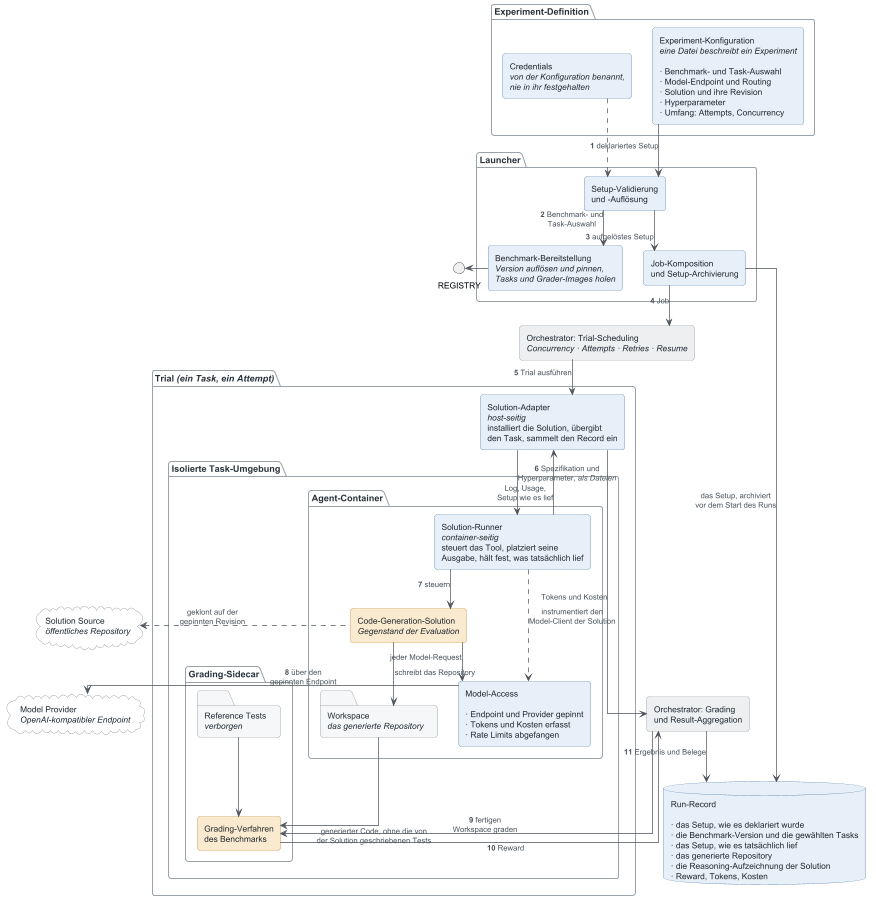

The diagram above was rendered by PlantUML. Its source (embedded in the PNG):
@startuml evaluation-platform-architecture-de
'=============================================================================
' Architektur der Evaluation Platform.
'
' Gegenstand ist die Apparatur, nicht ein einzelnes Experiment. Die beiden
' Dinge, die eine Studie variiert -- der Benchmark und die Code-Generation-
' Solution -- bleiben bewusst unbenannt. Beide treten über eine deklarierte
' Schnittstelle ein, sodass die Abbildung gilt, welcher Benchmark auch immer
' gegradet und welche Solution auch immer gemessen wird.
'
' Die nummerierten Kanten der Reihe nach gelesen ergeben den Lebenslauf eines
' Runs: von der Konfiguration, die ihn deklariert, bis zum Record, der ihn
' überdauert. Der Orchestrator erscheint zweimal, einmal je Rolle, damit die
' Abbildung von oben nach unten gelesen werden kann statt zurückzuspringen.
'
' Deutsche Fassung von architecture.puml -- Änderungen bitte in beiden Dateien.
'
' Rendern:  java -jar plantuml.jar -tsvg docs/architecture.de.puml
'=============================================================================

' Die Bildunterschrift liefert das umgebende Dokument; für die Einzelansicht
' die folgende Zeile einkommentieren.
' title Evaluation Platform -- Architektur

skinparam backgroundColor #FFFFFF
skinparam defaultFontName Helvetica
skinparam defaultFontSize 12
skinparam shadowing false
skinparam roundCorner 8
skinparam componentStyle rectangle
skinparam linetype ortho
skinparam ArrowColor #4A5158
skinparam ArrowFontColor #4A5158
skinparam ArrowFontSize 11
skinparam nodesep 30
skinparam ranksep 50

skinparam package {
  FontSize 13
  FontStyle bold
  FontColor #2B3138
  BackgroundColor #FFFFFF
  BorderColor #9AA2AA
}
skinparam component {
  FontColor #23282D
  FontSize 12
}
skinparam folder {
  BackgroundColor #F6F7F9
  BorderColor #7E868F
  FontColor #23282D
}
skinparam database {
  FontColor #23282D
}
skinparam cloud {
  BackgroundColor #FFFFFF
  BorderColor #7E868F
  FontColor #23282D
}
skinparam note {
  BackgroundColor #FFFCF0
  BorderColor #C6B98C
  FontColor #4A4232
  FontSize 11
}

'-- Farbe trägt genau eine Unterscheidung: wem ein Teil der Apparatur gehört. -
!$PLATFORM = "#back:E7EFF9;line:3C6E9F"
!$INFRA    = "#back:EDEFF1;line:7E868F"
!$SUBJECT  = "#back:FAEBD0;line:B5822E"

'----------------------------------------------------------------- Eingabe ---
package "Experiment-Definition" {
  component "Experiment-Konfiguration\n//eine Datei beschreibt ein Experiment//\n\n· Benchmark- und Task-Auswahl\n· Model-Endpoint und Routing\n· Solution und ihre Revision\n· Hyperparameter\n· Umfang: Attempts, Concurrency" as CONFIG $PLATFORM
  component "Credentials\n//von der Konfiguration benannt,//\n//nie in ihr festgehalten//" as SECRETS $PLATFORM
}

'---------------------------------------------------------------- Launcher ---
package "Launcher" {
  component "Setup-Validierung\nund -Auflösung" as VALIDATE $PLATFORM
  component "Benchmark-Bereitstellung\n//Version auflösen und pinnen,//\n//Tasks und Grader-Images holen//" as PROVISION $PLATFORM
  component "Job-Komposition\nund Setup-Archivierung" as COMPOSE $PLATFORM
}

'-- Der Orchestrator ist ein übernommenes System, gezeichnet an seinen beiden -
'-- Berührungspunkten mit dem Run, damit die Abbildung azyklisch bleibt. ------
component "Orchestrator: Trial-Scheduling\n//Concurrency · Attempts · Retries · Resume//" as SCHED $INFRA

''------------------------------------------------------------------- Trial ---
package "Trial //(ein Task, ein Attempt)//" {

  component "Solution-Adapter\n//host-seitig//\ninstalliert die Solution, übergibt\nden Task, sammelt den Record ein" as ADAPTER $PLATFORM

  package "Isolierte Task-Umgebung" {

    package "Agent-Container" {
      component "Solution-Runner\n//container-seitig//\nsteuert das Tool, platziert seine\nAusgabe, hält fest, was tatsächlich lief" as RUNNER $PLATFORM
      component "Code-Generation-Solution\n//Gegenstand der Evaluation//" as SOLUTION $SUBJECT
      component "Model-Access\n\n· Endpoint und Provider gepinnt\n· Tokens und Kosten erfasst\n· Rate Limits abgefangen" as ACCESS $PLATFORM
      folder "Workspace\n//das generierte Repository//" as WS
    }

    package "Grading-Sidecar" {
      folder "Reference Tests\n//verborgen//" as HIDDEN
      component "Grading-Verfahren\ndes Benchmarks" as GRADER $SUBJECT
    }
  }
}

component "Orchestrator: Grading\nund Result-Aggregation" as RESULTS $INFRA

'------------------------------------------------------------------ extern ---
'cloud "Benchmark-Distribution\n//versioniertes Task-Dataset//\n//und Grader-Images//" as REGISTRY
cloud "Solution Source\n//öffentliches Repository//" as VCS
cloud "Model Provider\n//OpenAI-kompatibler Endpoint//" as PROVIDER

'------------------------------------------------------------------ Record ---
database "Run-Record\n\n· das Setup, wie es deklariert wurde\n· die Benchmark-Version und die gewählten Tasks\n· das Setup, wie es tatsächlich lief\n· das generierte Repository\n· die Reasoning-Aufzeichnung der Solution\n· Reward, Tokens, Kosten" as RECORD $PLATFORM

'============================================================== der Ablauf ===
CONFIG    --> VALIDATE  : **1** deklariertes Setup
SECRETS   ..> VALIDATE

VALIDATE  --> PROVISION : **2** Benchmark- und\nTask-Auswahl
PROVISION -left-> REGISTRY
VALIDATE  --> COMPOSE   : **3** aufgelöstes Setup
COMPOSE   --> SCHED     : **4** Job
'
SCHED     --> ADAPTER   : **5** Trial ausführen
ADAPTER   --> RUNNER    : **6** Spezifikation und\nHyperparameter, //als Dateien//
SOLUTION  .left.> VCS   : geklont auf der\ngepinnten Revision

RUNNER    --> SOLUTION  : **7** steuern
RUNNER    ..> ACCESS    : instrumentiert den\nModel-Client der Solution
SOLUTION  --> ACCESS    : jeder Model-Request
ACCESS    -left-> PROVIDER : **8** über den\ngepinnten Endpoint
SOLUTION  --> WS        : schreibt das Repository
RUNNER    --> ADAPTER   : Log, Usage,\nSetup wie es lief

RESULTS   --> GRADER    : **9** fertigen\nWorkspace graden
WS        --> GRADER    : generierter Code, ohne die von\nder Solution geschriebenen Tests
HIDDEN    --> GRADER
GRADER    --> RESULTS   : **10** Reward
ADAPTER   --> RESULTS   : Tokens und Kosten

COMPOSE   --> RECORD    : das Setup, archiviert\nvor dem Start des Runs
RESULTS   --> RECORD    : **11** Ergebnis und Belege

'============================================================== Anmerkungen ==
'note left of ADAPTER
'  **Das einzige austauschbare Paar.**
'  Eine weitere Solution zu evaluieren fügt einen
'  Adapter und einen Runner hinzu und ändert sonst
'  nichts: weder den Benchmark noch den Grading-Pfad,
'  weder den Model-Access noch den Record. Genau
'  diese Invarianz erlaubt es, die Ergebnisse zweier
'  Solutions zu vergleichen.
'end note
'
'note right of RUNNER
'  **Die Container-Grenze.**
'  Die host-seitige Hälfte sieht das Experiment-Setup,
'  aber nicht den Workspace; die container-seitige
'  Hälfte sieht Workspace und Tool, aber nichts vom
'  Orchestrator. Alles, was die Grenze überquert,
'  überquert sie als Datei.
'end note
'
'note bottom of GRADER
'  Die Reference Tests liegen nie in dem Container,
'  in dem die Solution arbeitet, und gegradet wird
'  mit dem publizierten Verfahren des Benchmarks
'  statt mit einer Nachimplementierung davon.
'end note
'
'note left of REGISTRY
'  Der Benchmark ist eine gepinnte Abhängigkeit und
'  kein Teil der Plattform: beim Launch auf eine
'  Version aufgelöst, und diese Version gilt für
'  jeden Trial des Runs.
'end note

'================================================================== Legende ==
'legend bottom
'  |<#E7EFF9> Hier gebaut: die Evaluation Platform |
'  |<#EDEFF1> Übernommene Orchestrierungs-Infrastruktur |
'  |<#FAEBD0> Austauschbarer Gegenstand einer Studie: Solution und Benchmark |
'  |<#FFFFFF> Externer Dienst |
'endlegend

@enduml